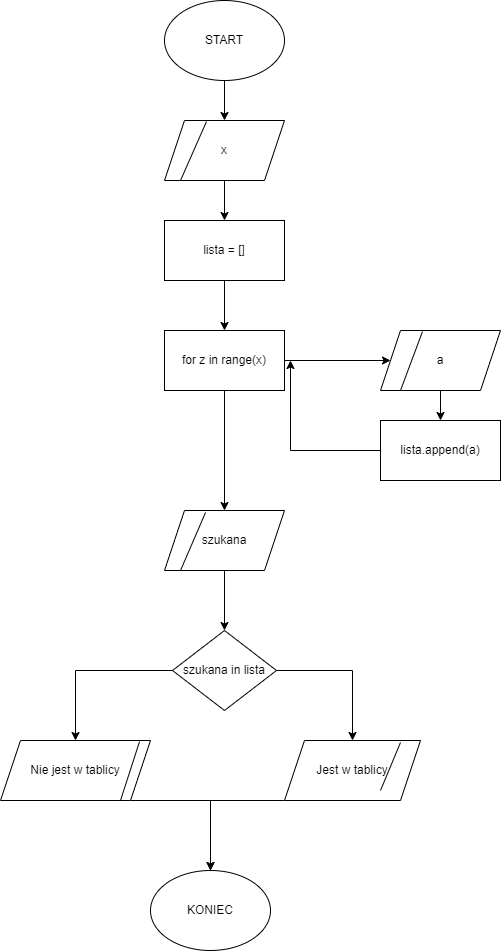

The diagram above was exported from draw.io. Its source (the exported page's mxGraphModel, read from the mxfile embedded in the PNG):
<mxGraphModel dx="1393" dy="766" grid="1" gridSize="10" guides="1" tooltips="1" connect="1" arrows="1" fold="1" page="1" pageScale="1" pageWidth="827" pageHeight="1169" math="0" shadow="0">
  <root>
    <mxCell id="0" />
    <mxCell id="1" parent="0" />
    <mxCell id="xI5NV_Q4mxpYYPfnlPK0-4" style="edgeStyle=orthogonalEdgeStyle;rounded=0;orthogonalLoop=1;jettySize=auto;html=1;entryX=0.5;entryY=0;entryDx=0;entryDy=0;" edge="1" parent="1" source="xI5NV_Q4mxpYYPfnlPK0-1" target="xI5NV_Q4mxpYYPfnlPK0-2">
      <mxGeometry relative="1" as="geometry" />
    </mxCell>
    <mxCell id="xI5NV_Q4mxpYYPfnlPK0-1" value="START" style="ellipse;whiteSpace=wrap;html=1;" vertex="1" parent="1">
      <mxGeometry x="354" width="120" height="80" as="geometry" />
    </mxCell>
    <mxCell id="xI5NV_Q4mxpYYPfnlPK0-6" style="edgeStyle=orthogonalEdgeStyle;rounded=0;orthogonalLoop=1;jettySize=auto;html=1;entryX=0.5;entryY=0;entryDx=0;entryDy=0;" edge="1" parent="1" source="xI5NV_Q4mxpYYPfnlPK0-2" target="xI5NV_Q4mxpYYPfnlPK0-5">
      <mxGeometry relative="1" as="geometry" />
    </mxCell>
    <mxCell id="xI5NV_Q4mxpYYPfnlPK0-2" value="x" style="shape=parallelogram;perimeter=parallelogramPerimeter;whiteSpace=wrap;html=1;fixedSize=1;" vertex="1" parent="1">
      <mxGeometry x="354" y="120" width="120" height="60" as="geometry" />
    </mxCell>
    <mxCell id="xI5NV_Q4mxpYYPfnlPK0-3" value="" style="endArrow=none;html=1;rounded=0;entryX=0.35;entryY=0.017;entryDx=0;entryDy=0;entryPerimeter=0;" edge="1" parent="1" target="xI5NV_Q4mxpYYPfnlPK0-2">
      <mxGeometry width="50" height="50" relative="1" as="geometry">
        <mxPoint x="370" y="180" as="sourcePoint" />
        <mxPoint x="420" y="130" as="targetPoint" />
      </mxGeometry>
    </mxCell>
    <mxCell id="xI5NV_Q4mxpYYPfnlPK0-8" style="edgeStyle=orthogonalEdgeStyle;rounded=0;orthogonalLoop=1;jettySize=auto;html=1;entryX=0.5;entryY=0;entryDx=0;entryDy=0;" edge="1" parent="1" source="xI5NV_Q4mxpYYPfnlPK0-5" target="xI5NV_Q4mxpYYPfnlPK0-7">
      <mxGeometry relative="1" as="geometry" />
    </mxCell>
    <mxCell id="xI5NV_Q4mxpYYPfnlPK0-5" value="lista = []" style="rounded=0;whiteSpace=wrap;html=1;" vertex="1" parent="1">
      <mxGeometry x="354" y="220" width="120" height="60" as="geometry" />
    </mxCell>
    <mxCell id="xI5NV_Q4mxpYYPfnlPK0-13" style="edgeStyle=orthogonalEdgeStyle;rounded=0;orthogonalLoop=1;jettySize=auto;html=1;entryX=0;entryY=0.5;entryDx=0;entryDy=0;" edge="1" parent="1" source="xI5NV_Q4mxpYYPfnlPK0-7" target="xI5NV_Q4mxpYYPfnlPK0-11">
      <mxGeometry relative="1" as="geometry" />
    </mxCell>
    <mxCell id="xI5NV_Q4mxpYYPfnlPK0-17" style="edgeStyle=orthogonalEdgeStyle;rounded=0;orthogonalLoop=1;jettySize=auto;html=1;" edge="1" parent="1" source="xI5NV_Q4mxpYYPfnlPK0-7" target="xI5NV_Q4mxpYYPfnlPK0-16">
      <mxGeometry relative="1" as="geometry" />
    </mxCell>
    <mxCell id="xI5NV_Q4mxpYYPfnlPK0-7" value="for z in range(x)" style="rounded=0;whiteSpace=wrap;html=1;" vertex="1" parent="1">
      <mxGeometry x="354" y="330" width="120" height="60" as="geometry" />
    </mxCell>
    <mxCell id="xI5NV_Q4mxpYYPfnlPK0-15" style="edgeStyle=orthogonalEdgeStyle;rounded=0;orthogonalLoop=1;jettySize=auto;html=1;" edge="1" parent="1" source="xI5NV_Q4mxpYYPfnlPK0-10">
      <mxGeometry relative="1" as="geometry">
        <mxPoint x="480" y="360" as="targetPoint" />
      </mxGeometry>
    </mxCell>
    <mxCell id="xI5NV_Q4mxpYYPfnlPK0-10" value="lista.append(a)" style="rounded=0;whiteSpace=wrap;html=1;" vertex="1" parent="1">
      <mxGeometry x="570" y="420" width="120" height="60" as="geometry" />
    </mxCell>
    <mxCell id="xI5NV_Q4mxpYYPfnlPK0-14" style="edgeStyle=orthogonalEdgeStyle;rounded=0;orthogonalLoop=1;jettySize=auto;html=1;entryX=0.5;entryY=0;entryDx=0;entryDy=0;" edge="1" parent="1" source="xI5NV_Q4mxpYYPfnlPK0-11" target="xI5NV_Q4mxpYYPfnlPK0-10">
      <mxGeometry relative="1" as="geometry" />
    </mxCell>
    <mxCell id="xI5NV_Q4mxpYYPfnlPK0-11" value="a" style="shape=parallelogram;perimeter=parallelogramPerimeter;whiteSpace=wrap;html=1;fixedSize=1;" vertex="1" parent="1">
      <mxGeometry x="570" y="330" width="120" height="60" as="geometry" />
    </mxCell>
    <mxCell id="xI5NV_Q4mxpYYPfnlPK0-12" value="" style="endArrow=none;html=1;rounded=0;entryX=0.35;entryY=0.017;entryDx=0;entryDy=0;entryPerimeter=0;" edge="1" parent="1" target="xI5NV_Q4mxpYYPfnlPK0-11">
      <mxGeometry width="50" height="50" relative="1" as="geometry">
        <mxPoint x="590" y="390" as="sourcePoint" />
        <mxPoint x="640" y="340" as="targetPoint" />
      </mxGeometry>
    </mxCell>
    <mxCell id="xI5NV_Q4mxpYYPfnlPK0-20" style="edgeStyle=orthogonalEdgeStyle;rounded=0;orthogonalLoop=1;jettySize=auto;html=1;entryX=0.5;entryY=0;entryDx=0;entryDy=0;" edge="1" parent="1" source="xI5NV_Q4mxpYYPfnlPK0-16" target="xI5NV_Q4mxpYYPfnlPK0-19">
      <mxGeometry relative="1" as="geometry" />
    </mxCell>
    <mxCell id="xI5NV_Q4mxpYYPfnlPK0-16" value="szukana" style="shape=parallelogram;perimeter=parallelogramPerimeter;whiteSpace=wrap;html=1;fixedSize=1;" vertex="1" parent="1">
      <mxGeometry x="354" y="510" width="120" height="60" as="geometry" />
    </mxCell>
    <mxCell id="xI5NV_Q4mxpYYPfnlPK0-18" value="" style="endArrow=none;html=1;rounded=0;entryX=0.342;entryY=0.033;entryDx=0;entryDy=0;entryPerimeter=0;" edge="1" parent="1" target="xI5NV_Q4mxpYYPfnlPK0-16">
      <mxGeometry width="50" height="50" relative="1" as="geometry">
        <mxPoint x="370" y="570" as="sourcePoint" />
        <mxPoint x="420" y="520" as="targetPoint" />
      </mxGeometry>
    </mxCell>
    <mxCell id="xI5NV_Q4mxpYYPfnlPK0-25" style="edgeStyle=orthogonalEdgeStyle;rounded=0;orthogonalLoop=1;jettySize=auto;html=1;entryX=0.5;entryY=0;entryDx=0;entryDy=0;" edge="1" parent="1" source="xI5NV_Q4mxpYYPfnlPK0-19" target="xI5NV_Q4mxpYYPfnlPK0-21">
      <mxGeometry relative="1" as="geometry" />
    </mxCell>
    <mxCell id="xI5NV_Q4mxpYYPfnlPK0-27" style="edgeStyle=orthogonalEdgeStyle;rounded=0;orthogonalLoop=1;jettySize=auto;html=1;entryX=0.5;entryY=0;entryDx=0;entryDy=0;" edge="1" parent="1" source="xI5NV_Q4mxpYYPfnlPK0-19" target="xI5NV_Q4mxpYYPfnlPK0-26">
      <mxGeometry relative="1" as="geometry" />
    </mxCell>
    <mxCell id="xI5NV_Q4mxpYYPfnlPK0-19" value="szukana in lista" style="rhombus;whiteSpace=wrap;html=1;" vertex="1" parent="1">
      <mxGeometry x="362" y="630" width="104" height="80" as="geometry" />
    </mxCell>
    <mxCell id="xI5NV_Q4mxpYYPfnlPK0-31" style="edgeStyle=orthogonalEdgeStyle;rounded=0;orthogonalLoop=1;jettySize=auto;html=1;entryX=0.5;entryY=0;entryDx=0;entryDy=0;" edge="1" parent="1" source="xI5NV_Q4mxpYYPfnlPK0-21" target="xI5NV_Q4mxpYYPfnlPK0-29">
      <mxGeometry relative="1" as="geometry">
        <Array as="points">
          <mxPoint x="542" y="800" />
          <mxPoint x="400" y="800" />
        </Array>
      </mxGeometry>
    </mxCell>
    <mxCell id="xI5NV_Q4mxpYYPfnlPK0-21" value="Jest w tablicy" style="shape=parallelogram;perimeter=parallelogramPerimeter;whiteSpace=wrap;html=1;fixedSize=1;" vertex="1" parent="1">
      <mxGeometry x="474" y="740" width="136" height="60" as="geometry" />
    </mxCell>
    <mxCell id="xI5NV_Q4mxpYYPfnlPK0-24" value="" style="endArrow=none;html=1;rounded=0;entryX=0.853;entryY=0.033;entryDx=0;entryDy=0;entryPerimeter=0;" edge="1" parent="1" target="xI5NV_Q4mxpYYPfnlPK0-21">
      <mxGeometry width="50" height="50" relative="1" as="geometry">
        <mxPoint x="570" y="790" as="sourcePoint" />
        <mxPoint x="620" y="740" as="targetPoint" />
      </mxGeometry>
    </mxCell>
    <mxCell id="xI5NV_Q4mxpYYPfnlPK0-30" style="edgeStyle=orthogonalEdgeStyle;rounded=0;orthogonalLoop=1;jettySize=auto;html=1;entryX=0.5;entryY=0;entryDx=0;entryDy=0;" edge="1" parent="1" source="xI5NV_Q4mxpYYPfnlPK0-26" target="xI5NV_Q4mxpYYPfnlPK0-29">
      <mxGeometry relative="1" as="geometry">
        <Array as="points">
          <mxPoint x="400" y="800" />
        </Array>
      </mxGeometry>
    </mxCell>
    <mxCell id="xI5NV_Q4mxpYYPfnlPK0-26" value="Nie jest w tablicy" style="shape=parallelogram;perimeter=parallelogramPerimeter;whiteSpace=wrap;html=1;fixedSize=1;" vertex="1" parent="1">
      <mxGeometry x="190" y="740" width="150" height="60" as="geometry" />
    </mxCell>
    <mxCell id="xI5NV_Q4mxpYYPfnlPK0-28" value="" style="endArrow=none;html=1;rounded=0;entryX=0.927;entryY=0.017;entryDx=0;entryDy=0;entryPerimeter=0;" edge="1" parent="1" target="xI5NV_Q4mxpYYPfnlPK0-26">
      <mxGeometry width="50" height="50" relative="1" as="geometry">
        <mxPoint x="310" y="800" as="sourcePoint" />
        <mxPoint x="360" y="750" as="targetPoint" />
      </mxGeometry>
    </mxCell>
    <mxCell id="xI5NV_Q4mxpYYPfnlPK0-29" value="KONIEC" style="ellipse;whiteSpace=wrap;html=1;" vertex="1" parent="1">
      <mxGeometry x="340" y="870" width="120" height="80" as="geometry" />
    </mxCell>
  </root>
</mxGraphModel>